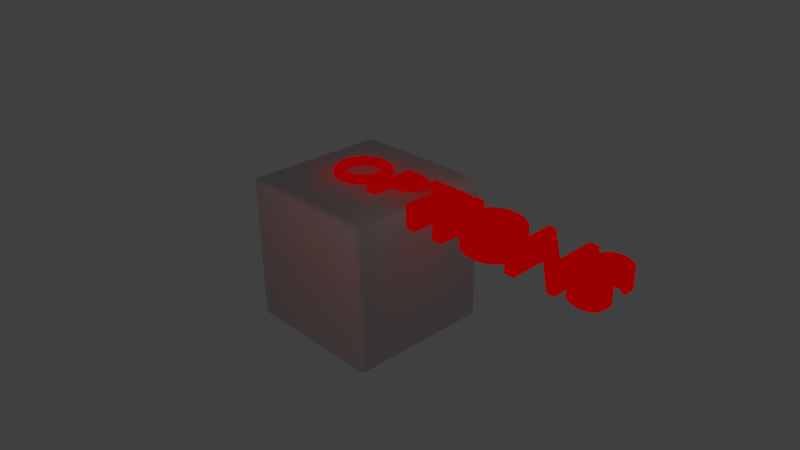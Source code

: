 # Source: OptionsButton.blend  (saved by Blender 2.74.0; exported with 4.5.12 LTS)
import bpy
from mathutils import Matrix  # noqa: F401  (used for matrix-valued properties, if any)

bpy.ops.wm.read_factory_settings(use_empty=True)
scene = bpy.context.scene
scene.name = 'Scene'

# ---- collections
col_collection_1 = bpy.data.collections.new('Collection 1'); scene.collection.children.link(col_collection_1)

# ---- materials (node trees are filled in below, after node groups)
mat_material_002 = bpy.data.materials.new('Material.002')
mat_material_002.alpha_threshold = 0.0
mat_material_002.preview_render_type = 'CUBE'
mat_material_002.roughness = 0.5
mat_material_003 = bpy.data.materials.new('Material.003')
mat_material_003.alpha_threshold = 0.0
mat_material_003.preview_render_type = 'CUBE'
mat_material_003.roughness = 0.5

# ---- material node trees
mat_material_002.use_nodes = True; mat_material_002.node_tree.nodes.clear()
_N = mat_material_002.node_tree.nodes; _L = mat_material_002.node_tree.links
n0 = _N.new('ShaderNodeOutputMaterial'); n0.name = 'Material Output'; n0.location = (300, 300)
n1 = _N.new('ShaderNodeEmission'); n1.name = 'Emission'; n1.location = (110, 300)
n1.inputs[0].default_value = (0.8, 0.0, 0.0006503, 1.0)
n1.inputs[1].default_value = 0.4
_L.new(n1.outputs[0], n0.inputs[0])
n0.is_active_output = True
mat_material_003.use_nodes = True; mat_material_003.node_tree.nodes.clear()
_N = mat_material_003.node_tree.nodes; _L = mat_material_003.node_tree.links
n0 = _N.new('ShaderNodeOutputMaterial'); n0.name = 'Material Output'; n0.location = (300, 300)
n1 = _N.new('ShaderNodeBsdfDiffuse'); n1.name = 'Diffuse BSDF.001'; n1.location = (100, 300)
n2 = _N.new('ShaderNodeBsdfTranslucent'); n2.name = 'Translucent BSDF'; n2.location = (110, 300)
_L.new(n1.outputs[0], n0.inputs[1])
_L.new(n2.outputs[0], n0.inputs[0])
n0.is_active_output = True

# ---- world
world_world = bpy.data.worlds.new('World'); scene.world = world_world
world_world.color = (0.05088, 0.05088, 0.05088)
world_world.use_sun_shadow = False
world_world.sun_shadow_jitter_overblur = 0.0
world_world.cycles.sampling_method = 'MANUAL'
world_world.cycles.sample_map_resolution = 256

# ---- cameras
cam_camera = bpy.data.cameras.new('Camera')
cam_camera.clip_end = 100.0
cam_camera.lens = 35.0
cam_camera.sensor_width = 32.0
cam_camera.sensor_height = 18.0
cam_camera.ortho_scale = 7.314
cam_camera.dof.focus_distance = 0.0

# ---- lights
light_lamp = bpy.data.lights.new('Lamp', 'POINT')
light_lamp.transmission_factor = 0.0
light_lamp.cutoff_distance = 30.0
light_lamp.energy = 100.0
light_lamp.shadow_buffer_clip_start = 1.001
light_lamp.shadow_soft_size = 0.1
light_lamp.shadow_maximum_resolution = 0.006
light_lamp.use_absolute_resolution = True
light_lamp.cycles.use_multiple_importance_sampling = False

# ---- meshes
me_cube_001 = bpy.data.meshes.new('Cube.001')
me_cube_001.from_pydata([(-1.181, -0.9395, -1.0), (-1.181, -0.9395, 1.0), (-1.181, 1.06, -1.0), (-1.181, 1.06, 1.0), (0.8185, -0.9395, -1.0), (0.8185, -0.9395, 1.0), (0.8185, 1.06, -1.0), (0.8185, 1.06, 1.0), (0.7264, 1.06, 1.0), (0.7264, 1.06, -1.0), (0.7264, -0.9395, 1.0), (0.7264, -0.9395, -1.0), (-1.089, 1.06, -1.0), (-1.089, -0.9395, 1.0), (-1.089, 1.06, 1.0), (-1.089, -0.9395, -1.0), (-1.181, 0.9618, 1.0), (-1.181, 0.9618, -1.0), (0.8185, 0.9618, 1.0), (0.8185, 0.9618, -1.0), (0.7264, 0.9618, 1.0), (0.7264, 0.9618, -1.0), (-1.089, 0.9618, -1.0), (-1.089, 0.9618, 1.0), (-1.181, -0.8471, -1.0), (0.8185, -0.8471, 1.0), (0.7264, -0.8471, 1.0), (0.7264, -0.8471, -1.0), (-1.089, -0.8471, -1.0), (-1.089, -0.8471, 1.0), (-1.181, -0.8471, 1.0), (0.8185, -0.8471, -1.0), (-1.181, 0.9618, 1.0), (0.8185, 0.9618, -1.0), (-1.181, 0.9618, -1.0), (0.8185, 0.9618, 1.0), (0.7264, 0.9618, 1.0), (0.7264, 0.9618, -1.0), (-1.089, 0.9618, -1.0), (-1.089, 0.9618, 1.0), (-1.181, -0.8471, -1.0), (0.8185, -0.8471, 1.0), (0.7264, -0.8471, 1.0), (0.7264, -0.8471, -1.0), (-1.089, -0.8471, -1.0), (-1.089, -0.8471, 1.0), (-1.181, -0.8471, 1.0), (0.8185, -0.8471, -1.0), (-1.181, 0.1896, 1.0), (0.8185, 0.1896, -1.0), (-1.181, 0.1896, -1.0), (0.8185, 0.1896, 1.0), (0.7264, 0.1896, 1.0), (0.7264, 0.1896, -1.0), (-1.089, 0.1896, -1.0), (-1.089, 0.1896, 1.0), (-1.181, 0.9618, 1.0), (0.8185, 0.9618, -1.0), (-1.181, 0.9618, -1.0), (0.8185, 0.9618, 1.0), (0.7264, 0.9618, 1.0), (0.7264, 0.9618, -1.0), (-1.089, 0.9618, -1.0), (-1.089, 0.9618, 1.0), (-1.181, -0.9395, 0.9028), (-1.181, 1.06, 0.9028), (0.8185, 1.06, 0.9028), (0.8185, -0.9395, 0.9028), (0.7264, -0.9395, 0.9028), (0.7264, 1.06, 0.9028), (-1.089, 1.06, 0.9028), (-1.089, -0.9395, 0.9028), (0.8185, 0.9618, 0.9028), (-1.181, 0.9618, 0.9028), (-1.181, -0.8471, 0.9028), (0.8185, -0.8471, 0.9028), (0.8185, 0.9618, 0.9028), (-1.181, 0.9618, 0.9028), (-1.181, -0.8471, 0.9028), (0.8185, -0.8471, 0.9028), (0.8185, 0.1896, 0.9028), (-1.181, 0.1896, 0.9028), (0.8185, 0.9618, 0.9028), (-1.181, 0.9618, 0.9028), (-1.181, 1.06, -0.9097), (0.8185, 1.06, -0.9097), (0.8185, -0.9395, -0.9097), (0.7264, -0.9395, -0.9097), (0.7264, 1.06, -0.9097), (-1.089, 1.06, -0.9097), (-1.089, -0.9395, -0.9097), (0.8185, 0.9618, -0.9097), (-1.181, 0.9618, -0.9097), (-1.181, -0.8471, -0.9097), (0.8185, -0.8471, -0.9097), (0.8185, 0.9618, -0.9097), (-1.181, 0.9618, -0.9097), (-1.181, -0.8471, -0.9097), (0.8185, -0.8471, -0.9097), (0.8185, 0.1896, -0.9097), (-1.181, 0.1896, -0.9097), (0.8185, 0.9618, -0.9097), (-1.181, 0.9618, -0.9097), (-1.181, -0.9395, -0.9097)], [], [(102, 84, 2, 58), (88, 85, 6, 9), (94, 86, 4, 31), (90, 103, 0, 15), (61, 9, 6, 57), (63, 14, 3, 56), (59, 7, 8, 60), (62, 12, 9, 61), (86, 87, 11, 4), (89, 88, 9, 12), (84, 89, 12, 2), (58, 2, 12, 62), (60, 8, 14, 63), (87, 90, 15, 11), (36, 20, 23, 39), (34, 17, 22, 38), (38, 22, 21, 37), (35, 18, 20, 36), (39, 23, 16, 32), (37, 21, 19, 33), (101, 91, 19, 57), (96, 92, 17, 34), (103, 93, 24, 0), (11, 27, 31, 4), (13, 29, 30, 1), (5, 25, 26, 10), (15, 28, 27, 11), (0, 24, 28, 15), (10, 26, 29, 13), (98, 94, 31, 47), (91, 95, 33, 19), (100, 96, 34, 50), (53, 37, 33, 49), (55, 39, 32, 48), (51, 35, 36, 52), (54, 38, 37, 53), (50, 34, 38, 54), (52, 36, 39, 55), (26, 42, 45, 29), (24, 40, 44, 28), (28, 44, 43, 27), (25, 41, 42, 26), (29, 45, 46, 30), (27, 43, 47, 31), (93, 97, 40, 24), (99, 98, 47, 49), (95, 99, 49, 33), (42, 52, 55, 45), (40, 50, 54, 44), (44, 54, 53, 43), (41, 51, 52, 42), (45, 55, 48, 46), (43, 53, 49, 47), (97, 100, 50, 40), (85, 101, 57, 6), (20, 60, 63, 23), (17, 58, 62, 22), (22, 62, 61, 21), (18, 59, 60, 20), (23, 63, 56, 16), (21, 61, 57, 19), (92, 102, 58, 17), (16, 56, 83, 73), (7, 59, 82, 66), (46, 48, 81, 78), (35, 51, 80, 76), (51, 41, 79, 80), (30, 46, 78, 74), (48, 32, 77, 81), (18, 35, 76, 72), (41, 25, 75, 79), (1, 30, 74, 64), (32, 16, 73, 77), (59, 18, 72, 82), (10, 13, 71, 68), (3, 14, 70, 65), (14, 8, 69, 70), (5, 10, 68, 67), (13, 1, 64, 71), (25, 5, 67, 75), (8, 7, 66, 69), (56, 3, 65, 83), (73, 83, 102, 92), (66, 82, 101, 85), (78, 81, 100, 97), (76, 80, 99, 95), (80, 79, 98, 99), (74, 78, 97, 93), (81, 77, 96, 100), (72, 76, 95, 91), (79, 75, 94, 98), (64, 74, 93, 103), (77, 73, 92, 96), (82, 72, 91, 101), (68, 71, 90, 87), (65, 70, 89, 84), (70, 69, 88, 89), (67, 68, 87, 86), (71, 64, 103, 90), (75, 67, 86, 94), (69, 66, 85, 88), (83, 65, 84, 102)])
me_cube_001.materials.append(mat_material_003)
me_cube_001.use_remesh_preserve_volume = False
me_cube_001.use_remesh_preserve_attributes = False
me_cube_001.use_mirror_vertex_groups = False
me_cube_001.update()

# ---- curves / text
txt_text = bpy.data.curves.new('Text', 'FONT')
txt_text.dimensions = '2D'
txt_text.body = 'OPTIONS'
txt_text.materials.append(mat_material_002)
txt_text.use_path_clamp = True
txt_text.bevel_resolution = 0
txt_text.offset = -0.009
txt_text.extrude = 0.15
txt_text.bevel_depth = 0.03
txt_text.align_x = 'JUSTIFY'

# ---- objects
ob_text = bpy.data.objects.new('Text', txt_text)
ob_cube = bpy.data.objects.new('Cube', me_cube_001)
ob_lamp = bpy.data.objects.new('Lamp', light_lamp)
ob_camera = bpy.data.objects.new('Camera', cam_camera)

# ---- transforms, parenting, visibility, modifiers, constraints
ob_text.location = (-0.728, -0.1941, 0.9021)
ob_text.lineart.crease_threshold = 0.0
ob_cube.location = (0.0, 0.0, 0.0)
ob_cube.lineart.crease_threshold = 0.0
_m = ob_cube.modifiers.new('Subsurf', 'SUBSURF')
_m.uv_smooth = 'PRESERVE_CORNERS'
_m.levels = 4
_m.render_levels = 4
_m.show_only_control_edges = False
ob_lamp.location = (4.076, 1.005, 5.904)
ob_lamp.rotation_euler = (0.6503, 0.05522, 1.866)
ob_lamp.lock_rotations_4d = False
ob_lamp.empty_display_type = 'ARROWS'
ob_lamp.color = (0.0, 0.0, 0.0, 0.0)
ob_lamp.lineart.crease_threshold = 0.0
ob_camera.location = (7.481, -6.508, 5.344)
ob_camera.rotation_euler = (1.109, 0.01082, 0.8149)
ob_camera.lock_rotations_4d = False
ob_camera.empty_display_type = 'ARROWS'
ob_camera.color = (0.0, 0.0, 0.0, 0.0)
ob_camera.display_type = 'WIRE'
ob_camera.lineart.crease_threshold = 0.0

# ---- collection membership
col_collection_1.objects.link(ob_text)
col_collection_1.objects.link(ob_cube)
col_collection_1.objects.link(ob_lamp)
col_collection_1.objects.link(ob_camera)

# ---- scene / render settings (as saved in the file)
scene.camera = ob_camera
scene.frame_start = 1; scene.frame_end = 250; scene.frame_set(72)
scene.render.engine = 'CYCLES'
scene.render.resolution_percentage = 50
scene.render.dither_intensity = 0.0
scene.cycles.use_denoising = False
scene.cycles.samples = 10
scene.cycles.sampling_pattern = 'TABULATED_SOBOL'
scene.cycles.light_sampling_threshold = 0.0
scene.cycles.use_adaptive_sampling = False
scene.cycles.use_light_tree = False
scene.cycles.blur_glossy = 0.0
scene.cycles.pixel_filter_type = 'GAUSSIAN'
scene.cycles.sample_clamp_indirect = 0.0
scene.view_settings.view_transform = 'Standard'
bpy.context.view_layer.update()
